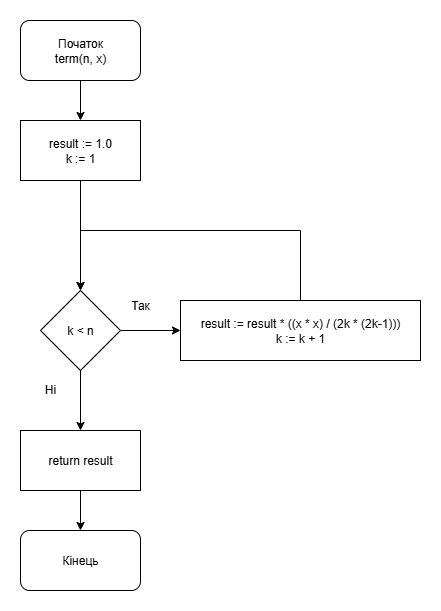

The diagram above was exported from draw.io. Its source (the exported page's mxGraphModel, read from the mxfile embedded in the PNG):
<mxGraphModel dx="1665" dy="829" grid="1" gridSize="10" guides="1" tooltips="1" connect="1" arrows="1" fold="1" page="1" pageScale="1" pageWidth="1169" pageHeight="827" math="0" shadow="0">
  <root>
    <mxCell id="0" />
    <mxCell id="1" parent="0" />
    <mxCell id="2" value="" style="edgeStyle=orthogonalEdgeStyle;rounded=0;orthogonalLoop=1;jettySize=auto;html=1;" edge="1" source="3" target="14" parent="1">
      <mxGeometry relative="1" as="geometry" />
    </mxCell>
    <mxCell id="3" value="Початок&lt;div&gt;term(n, x)&lt;/div&gt;" style="rounded=1;whiteSpace=wrap;html=1;" vertex="1" parent="1">
      <mxGeometry x="230" y="60" width="120" height="60" as="geometry" />
    </mxCell>
    <mxCell id="4" style="edgeStyle=orthogonalEdgeStyle;rounded=0;orthogonalLoop=1;jettySize=auto;html=1;" edge="1" source="6" target="12" parent="1">
      <mxGeometry relative="1" as="geometry">
        <mxPoint x="160" y="580" as="targetPoint" />
      </mxGeometry>
    </mxCell>
    <mxCell id="5" value="" style="edgeStyle=orthogonalEdgeStyle;rounded=0;orthogonalLoop=1;jettySize=auto;html=1;" edge="1" source="6" target="8" parent="1">
      <mxGeometry relative="1" as="geometry" />
    </mxCell>
    <mxCell id="6" value="k &amp;lt; n" style="rhombus;whiteSpace=wrap;html=1;" vertex="1" parent="1">
      <mxGeometry x="250" y="330" width="80" height="80" as="geometry" />
    </mxCell>
    <mxCell id="7" style="edgeStyle=orthogonalEdgeStyle;rounded=0;orthogonalLoop=1;jettySize=auto;html=1;entryX=0.5;entryY=0;entryDx=0;entryDy=0;exitX=0.5;exitY=0;exitDx=0;exitDy=0;" edge="1" source="8" target="6" parent="1">
      <mxGeometry relative="1" as="geometry">
        <Array as="points">
          <mxPoint x="510" y="270" />
          <mxPoint x="290" y="270" />
        </Array>
      </mxGeometry>
    </mxCell>
    <mxCell id="8" value="&lt;div&gt;result := result * ((x * x) / (2k * (2k-1)))&lt;/div&gt;&lt;div&gt;k := k + 1&lt;/div&gt;" style="rounded=0;whiteSpace=wrap;html=1;" vertex="1" parent="1">
      <mxGeometry x="390" y="340" width="240" height="60" as="geometry" />
    </mxCell>
    <mxCell id="9" value="Так" style="text;html=1;align=center;verticalAlign=middle;whiteSpace=wrap;rounded=0;" vertex="1" parent="1">
      <mxGeometry x="320" y="330" width="60" height="30" as="geometry" />
    </mxCell>
    <mxCell id="10" value="Кінець" style="rounded=1;whiteSpace=wrap;html=1;" vertex="1" parent="1">
      <mxGeometry x="230" y="570" width="120" height="60" as="geometry" />
    </mxCell>
    <mxCell id="11" value="" style="edgeStyle=orthogonalEdgeStyle;rounded=0;orthogonalLoop=1;jettySize=auto;html=1;" edge="1" source="12" target="10" parent="1">
      <mxGeometry relative="1" as="geometry" />
    </mxCell>
    <mxCell id="12" value="return result" style="rounded=0;whiteSpace=wrap;html=1;" vertex="1" parent="1">
      <mxGeometry x="230" y="470" width="120" height="60" as="geometry" />
    </mxCell>
    <mxCell id="13" value="" style="edgeStyle=orthogonalEdgeStyle;rounded=0;orthogonalLoop=1;jettySize=auto;html=1;" edge="1" source="14" target="6" parent="1">
      <mxGeometry relative="1" as="geometry" />
    </mxCell>
    <mxCell id="14" value="result := 1.0&lt;br&gt;k := 1" style="rounded=0;whiteSpace=wrap;html=1;" vertex="1" parent="1">
      <mxGeometry x="230" y="160" width="120" height="60" as="geometry" />
    </mxCell>
    <mxCell id="15" value="Ні" style="text;html=1;align=center;verticalAlign=middle;whiteSpace=wrap;rounded=0;" vertex="1" parent="1">
      <mxGeometry x="230" y="414" width="60" height="30" as="geometry" />
    </mxCell>
  </root>
</mxGraphModel>